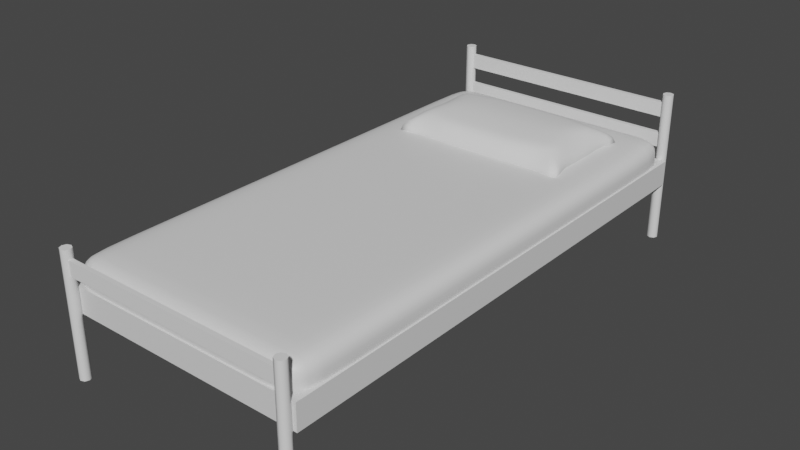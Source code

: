 # Source: bed.blend  (saved by Blender 3.3.6; exported with 4.5.12 LTS)
import bpy
from mathutils import Matrix  # noqa: F401  (used for matrix-valued properties, if any)

bpy.ops.wm.read_factory_settings(use_empty=True)
scene = bpy.context.scene
scene.name = 'Scene'

# ---- collections
col_collection = bpy.data.collections.new('Collection'); scene.collection.children.link(col_collection)

# ---- materials (node trees are filled in below, after node groups)
mat_material = bpy.data.materials.new('Material')
mat_material.alpha_threshold = 0.0
mat_material.use_transparent_shadow = False
mat_material.roughness = 0.5
mat_material.line_color = (0.0, 0.0, 0.0, 1.0)

# ---- node groups
ng_auto_smooth = bpy.data.node_groups.new('Auto Smooth', 'GeometryNodeTree')
_s = ng_auto_smooth.interface.new_socket(name='Geometry', in_out='OUTPUT', socket_type='NodeSocketGeometry')
_s = ng_auto_smooth.interface.new_socket(name='Geometry', in_out='INPUT', socket_type='NodeSocketGeometry')
_s = ng_auto_smooth.interface.new_socket(name='Angle', in_out='INPUT', socket_type='NodeSocketFloat')
_s.subtype = 'ANGLE'
_s.min_value = 0.0
_s.max_value = 3.142
ng_auto_smooth.is_modifier = True
_N = ng_auto_smooth.nodes; _L = ng_auto_smooth.links
n0 = _N.new('NodeGroupOutput'); n0.name = 'Group Output'; n0.location = (480, -100)
n1 = _N.new('NodeGroupInput'); n1.name = 'Group Input'; n1.location = (-420, -300)
n2 = _N.new('NodeGroupInput'); n2.name = 'Group Input.001'; n2.location = (-60, -100)
n3 = _N.new('GeometryNodeSetShadeSmooth'); n3.name = 'Set Shade Smooth'; n3.location = (120, -100)
n3.domain = 'EDGE'
n4 = _N.new('GeometryNodeSetShadeSmooth'); n4.name = 'Set Shade Smooth.001'; n4.location = (300, -100)
n5 = _N.new('GeometryNodeInputMeshEdgeAngle'); n5.name = 'Edge Angle'; n5.location = (-420, -220)
n6 = _N.new('GeometryNodeInputEdgeSmooth'); n6.name = 'Is Edge Smooth'; n6.location = (-60, -160)
n7 = _N.new('GeometryNodeInputShadeSmooth'); n7.name = 'Is Face Smooth'; n7.location = (-240, -340)
n8 = _N.new('FunctionNodeBooleanMath'); n8.name = 'Boolean Math'; n8.location = (-60, -220)
n9 = _N.new('FunctionNodeCompare'); n9.name = 'Compare'; n9.location = (-240, -180)
n9.operation = 'LESS_EQUAL'
_L.new(n5.outputs[0], n9.inputs[0])
_L.new(n4.outputs[0], n0.inputs[0])
_L.new(n1.outputs[1], n9.inputs[1])
_L.new(n9.outputs[0], n8.inputs[0])
_L.new(n7.outputs[0], n8.inputs[1])
_L.new(n2.outputs[0], n3.inputs[0])
_L.new(n6.outputs[0], n3.inputs[1])
_L.new(n3.outputs[0], n4.inputs[0])
_L.new(n8.outputs[0], n3.inputs[2])
n0.is_active_output = True

# ---- material node trees
mat_material.use_nodes = True; mat_material.node_tree.nodes.clear()
_N = mat_material.node_tree.nodes; _L = mat_material.node_tree.links
n0 = _N.new('ShaderNodeOutputMaterial'); n0.name = 'Material Output'; n0.location = (300, 300)
n1 = _N.new('ShaderNodeBsdfPrincipled'); n1.name = 'Principled BSDF'; n1.location = (10, 300)
n1.distribution = 'GGX'
n1.subsurface_method = 'RANDOM_WALK_SKIN'
n1.inputs[3].default_value = 1.45
n1.inputs[27].default_value = (0.0, 0.0, 0.0, 1.0)
n1.inputs[28].default_value = 1.0
_L.new(n1.outputs[0], n0.inputs[0])
n0.is_active_output = True

# ---- world
world_world = bpy.data.worlds.new('World'); scene.world = world_world
world_world.use_nodes = True; world_world.node_tree.nodes.clear()
_N = world_world.node_tree.nodes; _L = world_world.node_tree.links
n0 = _N.new('ShaderNodeOutputWorld'); n0.name = 'World Output'; n0.location = (300, 300)
n1 = _N.new('ShaderNodeBackground'); n1.name = 'Background'; n1.location = (10, 300)
n1.inputs[0].default_value = (0.05088, 0.05088, 0.05088, 1.0)
_L.new(n1.outputs[0], n0.inputs[0])
n0.is_active_output = True
world_world.color = (0.05088, 0.05088, 0.05088)
world_world.use_sun_shadow = False
world_world.sun_shadow_jitter_overblur = 0.0

# ---- meshes
me_cube = bpy.data.meshes.new('Cube')
me_cube.from_pydata([(0.45, 0.95, 0.4003), (0.45, 0.95, 0.2427), (0.45, -0.95, 0.4003), (0.45, -0.95, 0.2427), (0.45, 0.8204, 0.4003), (0.45, -0.8204, 0.4003), (0.45, -0.8204, 0.2427), (0.45, 0.8204, 0.2427), (0.0, 0.95, 0.2427), (0.0, -0.95, 0.4003), (0.0, -0.95, 0.2427), (0.0, 0.95, 0.4003), (0.0, 0.8204, 0.4003), (0.0, -0.8204, 0.4003), (0.3251, -0.95, 0.2427), (0.3251, 0.95, 0.4003), (0.3251, 0.8204, 0.4003), (0.3251, -0.8204, 0.4003), (0.3251, 0.95, 0.2427), (0.3251, -0.95, 0.4003), (0.45, 0.95, 0.3502), (0.45, -0.95, 0.3502), (0.45, 0.8204, 0.3502), (0.45, -0.8204, 0.3502), (0.0, 0.95, 0.3502), (0.0, -0.95, 0.3502), (0.3251, -0.95, 0.3502), (0.3251, 0.95, 0.3502)], [], [(23, 5, 2, 21), (27, 15, 0, 20), (20, 0, 4, 22), (22, 4, 5, 23), (16, 12, 13, 17), (15, 11, 12, 16), (26, 19, 9, 25), (17, 13, 9, 19), (5, 17, 19, 2), (21, 2, 19, 26), (0, 15, 16, 4), (4, 16, 17, 5), (24, 11, 15, 27), (8, 24, 27, 18), (3, 21, 26, 14), (14, 26, 25, 10), (7, 22, 23, 6), (1, 20, 22, 7), (18, 27, 20, 1), (6, 23, 21, 3)])
me_cube.polygons.foreach_set('use_smooth', [True] * 20)
_uv = me_cube.uv_layers.new(name='UVMap')
_uv.uv.foreach_set('vector', [0.5575, 0.6667, 0.625, 0.6667, 0.625, 0.75, 0.5575, 0.75, 0.5575, 0.4653, 0.625, 0.4653, 0.625, 0.5, 0.5575, 0.5, 0.5575, 0.5, 0.625, 0.5, 0.625, 0.5833, 0.5575, 0.5833, 0.5575, 0.5833, 0.625, 0.5833, 0.625, 0.6667, 0.5575, 0.6667, 0.6597, 0.5833, 0.75, 0.5833, 0.75, 0.6667, 0.6597, 0.6667, 0.6597, 0.5, 0.75, 0.5, 0.75, 0.5833, 0.6597, 0.5833, 0.5575, 0.7847, 0.625, 0.7847, 0.625, 0.875, 0.5575, 0.875, 0.6597, 0.6667, 0.75, 0.6667, 0.75, 0.75, 0.6597, 0.75, 0.625, 0.6667, 0.6597, 0.6667, 0.6597, 0.75, 0.625, 0.75, 0.5575, 0.75, 0.625, 0.75, 0.625, 0.7847, 0.5575, 0.7847, 0.625, 0.5, 0.6597, 0.5, 0.6597, 0.5833, 0.625, 0.5833, 0.625, 0.5833, 0.6597, 0.5833, 0.6597, 0.6667, 0.625, 0.6667, 0.5575, 0.375, 0.625, 0.375, 0.625, 0.4653, 0.5575, 0.4653, 0.375, 0.375, 0.5575, 0.375, 0.5575, 0.4653, 0.375, 0.4653, 0.375, 0.75, 0.5575, 0.75, 0.5575, 0.7847, 0.375, 0.7847, 0.375, 0.7847, 0.5575, 0.7847, 0.5575, 0.875, 0.375, 0.875, 0.375, 0.5833, 0.5575, 0.5833, 0.5575, 0.6667, 0.375, 0.6667, 0.375, 0.5, 0.5575, 0.5, 0.5575, 0.5833, 0.375, 0.5833, 0.375, 0.4653, 0.5575, 0.4653, 0.5575, 0.5, 0.375, 0.5, 0.375, 0.6667, 0.5575, 0.6667, 0.5575, 0.75, 0.375, 0.75])
me_cube.materials.append(mat_material)
me_cube.use_mirror_vertex_groups = False
me_cube.update()
me_cylinder = bpy.data.meshes.new('Cylinder')
me_cylinder.from_pydata([(0.4417, -0.9651, 2.98e-08), (0.4417, -0.9651, 0.4578), (0.4558, -0.971, 2.98e-08), (0.4558, -0.971, 0.4578), (0.4617, -0.9851, 2.98e-08), (0.4617, -0.9851, 0.4578), (0.4558, -0.9993, 2.98e-08), (0.4558, -0.9993, 0.4578), (0.4417, -1.005, 2.98e-08), (0.4417, -1.005, 0.4578), (0.4276, -0.9993, 2.98e-08), (0.4276, -0.9993, 0.4578), (0.4217, -0.9851, 2.98e-08), (0.4217, -0.9851, 0.4578), (0.4276, -0.971, 2.98e-08), (0.4276, -0.971, 0.4578), (0.4417, 1.008, 2.98e-08), (0.4417, 1.008, 0.5749), (0.4558, 1.002, 2.98e-08), (0.4558, 1.002, 0.5749), (0.4617, 0.9877, 2.98e-08), (0.4617, 0.9877, 0.5749), (0.4558, 0.9736, 2.98e-08), (0.4558, 0.9736, 0.5749), (0.4417, 0.9677, 2.98e-08), (0.4417, 0.9677, 0.5749), (0.4276, 0.9736, 2.98e-08), (0.4276, 0.9736, 0.5749), (0.4217, 0.9877, 2.98e-08), (0.4217, 0.9877, 0.5749), (0.4276, 1.002, 2.98e-08), (0.4276, 1.002, 0.5749), (0.0, -0.9933, 0.3692), (0.0, -0.9933, 0.4244), (0.0, -0.9772, 0.3692), (0.0, -0.9772, 0.4244), (0.435, -0.9933, 0.3692), (0.435, -0.9933, 0.4244), (0.435, -0.9772, 0.3692), (0.435, -0.9772, 0.4244), (0.0, 0.9796, 0.4863), (0.0, 0.9796, 0.5415), (0.0, 0.9957, 0.4863), (0.0, 0.9957, 0.5415), (0.4325, 0.9796, 0.4863), (0.4325, 0.9796, 0.5415), (0.4325, 0.9957, 0.4863), (0.4325, 0.9957, 0.5415), (0.0, 0.9796, 0.3683), (0.0, 0.9796, 0.4234), (0.0, 0.9957, 0.3683), (0.0, 0.9957, 0.4234), (0.4325, 0.9796, 0.3683), (0.4325, 0.9796, 0.4234), (0.4325, 0.9957, 0.3683), (0.4325, 0.9957, 0.4234)], [], [(0, 1, 3, 2), (2, 3, 5, 4), (4, 5, 7, 6), (6, 7, 9, 8), (8, 9, 11, 10), (10, 11, 13, 12), (3, 1, 15, 13, 11, 9, 7, 5), (12, 13, 15, 14), (14, 15, 1, 0), (0, 2, 4, 6, 8, 10, 12, 14), (16, 17, 19, 18), (18, 19, 21, 20), (20, 21, 23, 22), (22, 23, 25, 24), (24, 25, 27, 26), (26, 27, 29, 28), (19, 17, 31, 29, 27, 25, 23, 21), (28, 29, 31, 30), (30, 31, 17, 16), (16, 18, 20, 22, 24, 26, 28, 30), (32, 33, 35, 34), (34, 35, 39, 38), (38, 39, 37, 36), (36, 37, 33, 32), (34, 38, 36, 32), (39, 35, 33, 37), (40, 41, 43, 42), (42, 43, 47, 46), (46, 47, 45, 44), (44, 45, 41, 40), (42, 46, 44, 40), (47, 43, 41, 45), (48, 49, 51, 50), (50, 51, 55, 54), (54, 55, 53, 52), (52, 53, 49, 48), (50, 54, 52, 48), (55, 51, 49, 53)])
me_cylinder.polygons.foreach_set('use_smooth', [1, 1, 1, 1, 1, 1, 1, 1, 1, 1, 1, 1, 1, 1, 1, 1, 1, 1, 1, 1, 0, 0, 0, 0, 0, 0, 0, 0, 0, 0, 0, 0, 0, 0, 0, 0, 0, 0])
_uv = me_cylinder.uv_layers.new(name='UVMap')
_uv.uv.foreach_set('vector', [1.0, 0.5, 1.0, 1.0, 0.875, 1.0, 0.875, 0.5, 0.875, 0.5, 0.875, 1.0, 0.75, 1.0, 0.75, 0.5, 0.75, 0.5, 0.75, 1.0, 0.625, 1.0, 0.625, 0.5, 0.625, 0.5, 0.625, 1.0, 0.5, 1.0, 0.5, 0.5, 0.5, 0.5, 0.5, 1.0, 0.375, 1.0, 0.375, 0.5, 0.375, 0.5, 0.375, 1.0, 0.25, 1.0, 0.25, 0.5, 0.4197, 0.4197, 0.25, 0.49, 0.08029, 0.4197, 0.01, 0.25, 0.08029, 0.08029, 0.25, 0.01, 0.4197, 0.08029, 0.49, 0.25, 0.25, 0.5, 0.25, 1.0, 0.125, 1.0, 0.125, 0.5, 0.125, 0.5, 0.125, 1.0, 0.0, 1.0, 0.0, 0.5, 0.75, 0.49, 0.9197, 0.4197, 0.99, 0.25, 0.9197, 0.08029, 0.75, 0.01, 0.5803, 0.08029, 0.51, 0.25, 0.5803, 0.4197, 1.0, 0.5, 1.0, 1.0, 0.875, 1.0, 0.875, 0.5, 0.875, 0.5, 0.875, 1.0, 0.75, 1.0, 0.75, 0.5, 0.75, 0.5, 0.75, 1.0, 0.625, 1.0, 0.625, 0.5, 0.625, 0.5, 0.625, 1.0, 0.5, 1.0, 0.5, 0.5, 0.5, 0.5, 0.5, 1.0, 0.375, 1.0, 0.375, 0.5, 0.375, 0.5, 0.375, 1.0, 0.25, 1.0, 0.25, 0.5, 0.4197, 0.4197, 0.25, 0.49, 0.08029, 0.4197, 0.01, 0.25, 0.08029, 0.08029, 0.25, 0.01, 0.4197, 0.08029, 0.49, 0.25, 0.25, 0.5, 0.25, 1.0, 0.125, 1.0, 0.125, 0.5, 0.125, 0.5, 0.125, 1.0, 0.0, 1.0, 0.0, 0.5, 0.75, 0.49, 0.9197, 0.4197, 0.99, 0.25, 0.9197, 0.08029, 0.75, 0.01, 0.5803, 0.08029, 0.51, 0.25, 0.5803, 0.4197, 0.375, 0.0, 0.625, 0.0, 0.625, 0.25, 0.375, 0.25, 0.375, 0.25, 0.625, 0.25, 0.625, 0.5, 0.375, 0.5, 0.375, 0.5, 0.625, 0.5, 0.625, 0.75, 0.375, 0.75, 0.375, 0.75, 0.625, 0.75, 0.625, 1.0, 0.375, 1.0, 0.125, 0.5, 0.375, 0.5, 0.375, 0.75, 0.125, 0.75, 0.625, 0.5, 0.875, 0.5, 0.875, 0.75, 0.625, 0.75, 0.375, 0.0, 0.625, 0.0, 0.625, 0.25, 0.375, 0.25, 0.375, 0.25, 0.625, 0.25, 0.625, 0.5, 0.375, 0.5, 0.375, 0.5, 0.625, 0.5, 0.625, 0.75, 0.375, 0.75, 0.375, 0.75, 0.625, 0.75, 0.625, 1.0, 0.375, 1.0, 0.125, 0.5, 0.375, 0.5, 0.375, 0.75, 0.125, 0.75, 0.625, 0.5, 0.875, 0.5, 0.875, 0.75, 0.625, 0.75, 0.375, 0.0, 0.625, 0.0, 0.625, 0.25, 0.375, 0.25, 0.375, 0.25, 0.625, 0.25, 0.625, 0.5, 0.375, 0.5, 0.375, 0.5, 0.625, 0.5, 0.625, 0.75, 0.375, 0.75, 0.375, 0.75, 0.625, 0.75, 0.625, 1.0, 0.375, 1.0, 0.125, 0.5, 0.375, 0.5, 0.375, 0.75, 0.125, 0.75, 0.625, 0.5, 0.875, 0.5, 0.875, 0.75, 0.625, 0.75])
me_cylinder.update()
me_cube_001 = bpy.data.meshes.new('Cube.001')
me_cube_001.from_pydata([(0.45, 0.95, 0.325), (0.45, 0.95, 0.25), (0.45, -0.95, 0.325), (0.45, -0.95, 0.25), (0.0, 0.95, 0.25), (0.0, -0.95, 0.325), (0.0, -0.95, 0.25), (0.0, 0.95, 0.325)], [], [(4, 1, 3, 6), (1, 0, 2, 3), (4, 7, 0, 1), (3, 2, 5, 6)])
_uv = me_cube_001.uv_layers.new(name='UVMap')
_uv.uv.foreach_set('vector', [0.25, 0.5, 0.375, 0.5, 0.375, 0.75, 0.25, 0.75, 0.375, 0.5, 0.625, 0.5, 0.625, 0.75, 0.375, 0.75, 0.375, 0.375, 0.625, 0.375, 0.625, 0.5, 0.375, 0.5, 0.375, 0.75, 0.625, 0.75, 0.625, 0.875, 0.375, 0.875])
me_cube_001.materials.append(mat_material)
me_cube_001.use_mirror_vertex_groups = False
me_cube_001.update()
me_cube_002 = bpy.data.meshes.new('Cube.002')
me_cube_002.from_pydata([(0.2617, -0.1463, -0.05399), (0.2753, -0.1343, 0.01754), (0.0, -0.1667, -0.05399), (0.1513, -0.1667, -0.05399), (0.1513, -0.1667, 0.01754), (0.0, -0.1667, 0.01754), (0.3564, -0.2157, -0.03707), (0.1513, -0.1906, -0.03707), (0.0, -0.1906, -0.03707), (0.3025, 0.0, -0.05399), (0.2664, 0.0, 0.0225), (0.1513, 0.0, 0.041), (0.0, 0.0, 0.041), (0.0, 0.0, -0.05399), (0.1513, 0.0, -0.05399), (0.3245, 0.0, -0.01947), (0.2262, -0.1528, -0.05399), (0.2354, -0.1447, 0.01754), (0.2539, -0.1906, -0.03707), (0.2178, 0.0, 0.03905), (0.2539, 0.0, -0.05399), (0.2819, -0.1015, 0.02645), (0.1513, -0.126, 0.02645), (0.0, -0.126, 0.02645), (0.0, -0.126, -0.05399), (0.1513, -0.126, -0.05399), (0.3222, -0.1169, -0.0194), (0.2717, -0.1105, -0.05399), (0.24, -0.1094, 0.02645), (0.233, -0.1155, -0.05399)], [], [(26, 21, 1, 6), (29, 27, 0, 16), (28, 22, 4, 17), (22, 23, 5, 4), (24, 25, 3, 2), (18, 17, 4, 7), (7, 4, 5, 8), (3, 7, 8, 2), (16, 18, 7, 3), (27, 26, 6, 0), (0, 6, 18, 16), (6, 1, 17, 18), (21, 28, 17, 1), (25, 29, 16, 3), (14, 20, 29, 25), (10, 19, 28, 21), (9, 15, 26, 27), (13, 14, 25, 24), (11, 12, 23, 22), (19, 11, 22, 28), (20, 9, 27, 29), (15, 10, 21, 26)])
me_cube_002.polygons.foreach_set('use_smooth', [True] * 22)
_k = {(0, 6): 0.89804, (0, 16): 0.46275, (2, 3): 0.46275, (1, 6): 1.0, (9, 27): 0.46275, (3, 16): 0.46275, (0, 27): 0.46275}
me_cube_002.attributes.new('crease_edge', 'FLOAT', 'EDGE').data.foreach_set('value', [_k.get((min(e.vertices), max(e.vertices)), 0.0) for e in me_cube_002.edges])
_uv = me_cube_002.uv_layers.new(name='UVMap')
_uv.uv.foreach_set('vector', [0.5, 0.7195, 0.625, 0.7195, 0.625, 0.75, 0.5, 0.75, 0.3549, 0.7195, 0.375, 0.7195, 0.375, 0.75, 0.3549, 0.75, 0.6451, 0.7195, 0.6875, 0.7195, 0.6875, 0.75, 0.6451, 0.75, 0.6875, 0.7195, 0.75, 0.7195, 0.75, 0.75, 0.6875, 0.75, 0.25, 0.7195, 0.3125, 0.7195, 0.3125, 0.75, 0.25, 0.75, 0.5, 0.7701, 0.625, 0.7701, 0.625, 0.8125, 0.5, 0.8125, 0.5, 0.8125, 0.625, 0.8125, 0.625, 0.875, 0.5, 0.875, 0.375, 0.8125, 0.5, 0.8125, 0.5, 0.875, 0.375, 0.875, 0.375, 0.7701, 0.5, 0.7701, 0.5, 0.8125, 0.375, 0.8125, 0.375, 0.7195, 0.5, 0.7195, 0.5, 0.75, 0.375, 0.75, 0.375, 0.75, 0.5, 0.75, 0.5, 0.7701, 0.375, 0.7701, 0.5, 0.75, 0.625, 0.75, 0.625, 0.7701, 0.5, 0.7701, 0.625, 0.7195, 0.6451, 0.7195, 0.6451, 0.75, 0.625, 0.75, 0.3125, 0.7195, 0.3549, 0.7195, 0.3549, 0.75, 0.3125, 0.75, 0.3125, 0.625, 0.3549, 0.625, 0.3549, 0.7195, 0.3125, 0.7195, 0.625, 0.625, 0.6451, 0.625, 0.6451, 0.7195, 0.625, 0.7195, 0.375, 0.625, 0.5, 0.625, 0.5, 0.7195, 0.375, 0.7195, 0.25, 0.625, 0.3125, 0.625, 0.3125, 0.7195, 0.25, 0.7195, 0.6875, 0.625, 0.75, 0.625, 0.75, 0.7195, 0.6875, 0.7195, 0.6451, 0.625, 0.6875, 0.625, 0.6875, 0.7195, 0.6451, 0.7195, 0.3549, 0.625, 0.375, 0.625, 0.375, 0.7195, 0.3549, 0.7195, 0.5, 0.625, 0.625, 0.625, 0.625, 0.7195, 0.5, 0.7195])
me_cube_002.update()
me_plane_001 = bpy.data.meshes.new('Plane.001')
me_plane_001.from_pydata([(-0.3402, -0.5259, 0.0), (0.4301, -0.6261, 0.002614), (-0.4876, 0.3394, 0.1239), (0.3994, 0.3114, 0.117), (-0.5028, 0.3723, 0.0), (-0.4263, 0.03272, 0.0), (-0.3402, -0.1957, 0.0), (-0.08877, -0.5471, 0.03285), (0.0, -0.6778, 0.0), (0.2514, -0.7242, 0.06801), (0.5028, -0.37, 0.06801), (0.5028, 0.02726, 0.0), (0.5028, 0.2986, 0.0), (0.2299, 0.305, 0.117), (-0.02154, 0.3985, 0.117), (-0.2729, 0.4405, 0.117), (-0.2514, -0.2948, 0.112), (-0.2514, 0.01743, 0.0), (-0.2514, 0.38, 0.0), (0.0, -0.3297, 0.0), (0.0, 0.01516, 0.0), (0.0, 0.3803, 0.0), (0.2514, -0.3618, 0.0), (0.2514, 0.02242, 0.0), (0.2514, 0.3292, 0.0), (0.5028, 0.3902, 0.0), (-0.5028, 0.5015, 0.0), (-0.2514, 0.5087, 0.0), (0.0, 0.4944, 0.0), (0.2514, 0.4286, 0.0), (0.3465, -0.6788, 0.08101), (0.3146, 0.3082, 0.117), (0.426, -0.3266, -1.164e-10), (0.3771, 0.02484, 0.0), (0.3771, 0.3139, 0.0), (0.3771, 0.4094, 0.0), (-0.3402, -0.3608, 0.0), (0.4722, -0.5018, 0.0), (-0.1701, -0.421, 0.07245), (0.0, -0.5038, 0.0), (0.2514, -0.543, 0.0), (0.3618, -0.5224, 0.06801)], [], [(35, 25, 3, 31), (26, 27, 15, 2), (27, 28, 14, 15), (28, 29, 13, 14), (36, 38, 16, 6), (6, 16, 17, 5), (5, 17, 18, 4), (38, 39, 19, 16), (16, 19, 20, 17), (17, 20, 21, 18), (39, 40, 22, 19), (19, 22, 23, 20), (20, 23, 24, 21), (41, 37, 10, 32), (32, 10, 11, 33), (33, 11, 12, 34), (21, 24, 29, 28), (18, 21, 28, 27), (4, 18, 27, 26), (34, 12, 25, 35), (24, 34, 35, 29), (23, 33, 34, 24), (22, 32, 33, 23), (40, 41, 32, 22), (29, 35, 31, 13), (9, 30, 41, 40), (30, 1, 37, 41), (8, 9, 40, 39), (7, 8, 39, 38), (0, 7, 38, 36)])
me_plane_001.polygons.foreach_set('use_smooth', [True] * 30)
_uv = me_plane_001.uv_layers.new(name='UVMap')
_uv.uv.foreach_set('vector', [0.875, 0.8368, 1.0, 0.8368, 1.0, 1.0, 0.875, 1.0, 0.0, 0.8368, 0.25, 0.8368, 0.25, 1.0, 0.0, 1.0, 0.25, 0.8368, 0.5, 0.8368, 0.5, 1.0, 0.25, 1.0, 0.5, 0.8368, 0.75, 0.8368, 0.75, 1.0, 0.5, 1.0, 0.0, 0.125, 0.25, 0.125, 0.25, 0.25, 0.0, 0.25, 0.0, 0.25, 0.25, 0.25, 0.25, 0.5, 0.0, 0.5, 0.0, 0.5, 0.25, 0.5, 0.25, 0.75, 0.0, 0.75, 0.25, 0.125, 0.5, 0.125, 0.5, 0.25, 0.25, 0.25, 0.25, 0.25, 0.5, 0.25, 0.5, 0.5, 0.25, 0.5, 0.25, 0.5, 0.5, 0.5, 0.5, 0.75, 0.25, 0.75, 0.5, 0.125, 0.75, 0.125, 0.75, 0.25, 0.5, 0.25, 0.5, 0.25, 0.75, 0.25, 0.75, 0.5, 0.5, 0.5, 0.5, 0.5, 0.75, 0.5, 0.75, 0.75, 0.5, 0.75, 0.875, 0.125, 1.0, 0.125, 1.0, 0.25, 0.875, 0.25, 0.875, 0.25, 1.0, 0.25, 1.0, 0.5, 0.875, 0.5, 0.875, 0.5, 1.0, 0.5, 1.0, 0.75, 0.875, 0.75, 0.5, 0.75, 0.75, 0.75, 0.75, 0.8368, 0.5, 0.8368, 0.25, 0.75, 0.5, 0.75, 0.5, 0.8368, 0.25, 0.8368, 0.0, 0.75, 0.25, 0.75, 0.25, 0.8368, 0.0, 0.8368, 0.875, 0.75, 1.0, 0.75, 1.0, 0.8368, 0.875, 0.8368, 0.75, 0.75, 0.875, 0.75, 0.875, 0.8368, 0.75, 0.8368, 0.75, 0.5, 0.875, 0.5, 0.875, 0.75, 0.75, 0.75, 0.75, 0.25, 0.875, 0.25, 0.875, 0.5, 0.75, 0.5, 0.75, 0.125, 0.875, 0.125, 0.875, 0.25, 0.75, 0.25, 0.75, 0.8368, 0.875, 0.8368, 0.875, 1.0, 0.75, 1.0, 0.75, 0.0, 0.875, 0.0, 0.875, 0.125, 0.75, 0.125, 0.875, 0.0, 1.0, 0.0, 1.0, 0.125, 0.875, 0.125, 0.5, 0.0, 0.75, 0.0, 0.75, 0.125, 0.5, 0.125, 0.25, 0.0, 0.5, 0.0, 0.5, 0.125, 0.25, 0.125, 0.0, 0.0, 0.25, 0.0, 0.25, 0.125, 0.0, 0.125])
me_plane_001.update()

# ---- objects
ob_cube = bpy.data.objects.new('Cube', me_cube)
ob_cylinder = bpy.data.objects.new('Cylinder', me_cylinder)
ob_cube_001 = bpy.data.objects.new('Cube.001', me_cube_001)
ob_cube_002 = bpy.data.objects.new('Cube.002', me_cube_002)
ob_plane_001 = bpy.data.objects.new('Plane.001', me_plane_001)

# ---- transforms, parenting, visibility, modifiers, constraints
ob_cube.location = (0.0, 0.0, 0.0)
ob_cube.lock_rotations_4d = False
ob_cube.empty_display_type = 'ARROWS'
ob_cube.lineart.crease_threshold = 0.0
_m = ob_cube.modifiers.new('Mirror', 'MIRROR')
_m = ob_cube.modifiers.new('Subdivision', 'SUBSURF')
_m.levels = 3
_m = ob_cube.modifiers.new('Displace', 'DISPLACE')
_m.mid_level = 0.5136
_m.strength = 0.03
_m = ob_cube.modifiers.new('Collision', 'COLLISION')
ob_cylinder.location = (0.0, 0.0, 0.0)
_m = ob_cylinder.modifiers.new('Mirror', 'MIRROR')
_m.use_clip = True
_m = ob_cylinder.modifiers.new('Collision', 'COLLISION')
_m = ob_cylinder.modifiers.new('Auto Smooth', 'NODES')
_m.node_group = ng_auto_smooth
_gi = [s.identifier for s in ng_auto_smooth.interface.items_tree if s.item_type == 'SOCKET' and s.in_out == 'INPUT']
_m[_gi[1]] = 0.8412  # Angle
ob_cube_001.location = (0.0, 0.0, 0.0)
ob_cube_001.lock_rotations_4d = False
ob_cube_001.empty_display_type = 'ARROWS'
ob_cube_001.lineart.crease_threshold = 0.0
_m = ob_cube_001.modifiers.new('Mirror', 'MIRROR')
_m = ob_cube_001.modifiers.new('Solidify', 'SOLIDIFY')
_m.thickness = 0.02
_m.offset = 1.0
_m.use_even_offset = True
_m = ob_cube_001.modifiers.new('Collision', 'COLLISION')
ob_cube_002.location = (0.0, 0.6127, 0.4475)
_m = ob_cube_002.modifiers.new('Mirror', 'MIRROR')
_m.use_axis = (True, True, False)
_m.use_clip = True
_m = ob_cube_002.modifiers.new('Subdivision', 'SUBSURF')
_m.levels = 2
_m = ob_cube_002.modifiers.new('Displace', 'DISPLACE')
_m.strength = 0.03
_m = ob_cube_002.modifiers.new('Collision', 'COLLISION')
ob_plane_001.location = (0.0, -0.1599, 0.6423)
ob_plane_001.rotation_euler = (0.0, -0.0, -0.4684)
ob_plane_001.hide_viewport = True
ob_plane_001.hide_render = True
_m = ob_plane_001.modifiers.new('Subdivision', 'SUBSURF')
_m.subdivision_type = 'SIMPLE'
_m.levels = 2
_m = ob_plane_001.modifiers.new('Cloth', 'CLOTH')

# ---- collection membership
col_collection.objects.link(ob_cube)
col_collection.objects.link(ob_cylinder)
col_collection.objects.link(ob_cube_001)
col_collection.objects.link(ob_cube_002)
col_collection.objects.link(ob_plane_001)

# ---- scene / render settings (as saved in the file)
scene.frame_start = 1; scene.frame_end = 250; scene.frame_set(14)
scene.render.engine = 'BLENDER_EEVEE_NEXT'
scene.cycles.sampling_pattern = 'TABULATED_SOBOL'
scene.cycles.use_light_tree = False
scene.view_settings.view_transform = 'Filmic'
bpy.context.view_layer.update()

# ---- added for rendering (the .blend has no active camera and no usable light): camera, sun
cam_auto = bpy.data.cameras.new('AutoCamera')
cam_auto.lens = 50.0
cam_auto.sensor_width = 36.0
cam_auto.clip_end = 1000.0
ob_auto_camera = bpy.data.objects.new('AutoCamera', cam_auto)
scene.collection.objects.link(ob_auto_camera)
ob_auto_camera.location = (2.12312, -2.54645, 1.98594)
ob_auto_camera.rotation_euler = (1.09748, -7.21219e-08, 0.694738)
scene.camera = ob_auto_camera
light_auto_sun = bpy.data.lights.new('AutoSun', 'SUN')
light_auto_sun.energy = 3.0
light_auto_sun.angle = 0.0523599
ob_auto_sun = bpy.data.objects.new('AutoSun', light_auto_sun)
scene.collection.objects.link(ob_auto_sun)
ob_auto_sun.rotation_euler = (0.872665, 0.174533, 0.523599)
bpy.context.view_layer.update()
